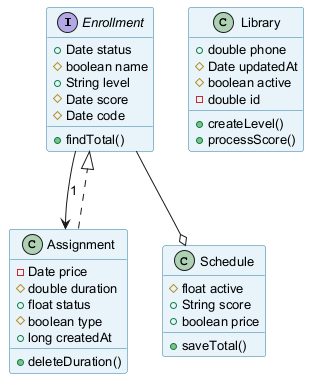

The diagram above was rendered by PlantUML. Its source (embedded in the PNG):
@startuml
skinparam backgroundColor #FFFFFF
skinparam classBackgroundColor #E8F4FA
skinparam classBorderColor #2C7DA0
skinparam defaultFontSize 13
interface Enrollment {
  +Date status
  #boolean name
  +String level
  #Date score
  #Date code
  +findTotal()
}
class Library {
  +double phone
  #Date updatedAt
  #boolean active
  -double id
  +createLevel()
  +processScore()
}
class Assignment {
  -Date price
  #double duration
  +float status
  #boolean type
  +long createdAt
  +deleteDuration()
}
class Schedule {
  #float active
  +String score
  +boolean price
  +saveTotal()
}
Enrollment --o Schedule
Enrollment --> Assignment : "1"
Assignment ..|> Enrollment
@enduml